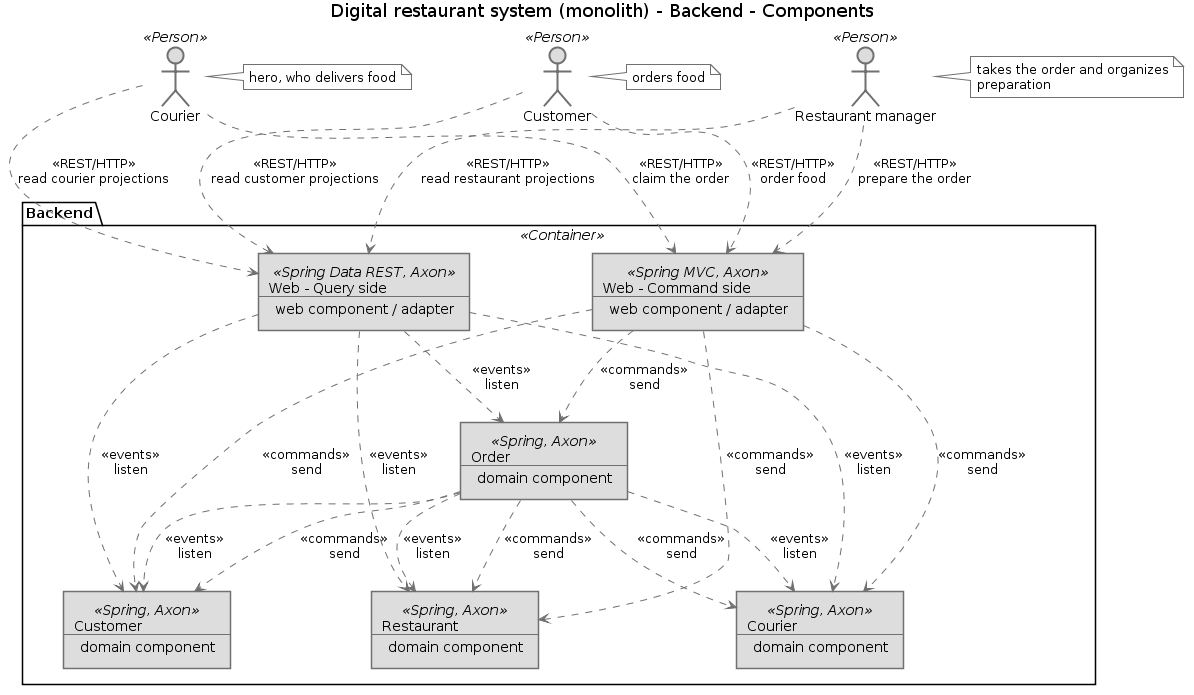

The diagram above was rendered by PlantUML. Its source (embedded in the PNG):
@startuml
scale max 2000x2000
title Digital restaurant system (monolith) - Backend - Components

skinparam {
  shadowing false
  arrowColor #707070
  actorBorderColor #707070
  componentBorderColor #707070
  rectangleBorderColor #707070
  noteBackgroundColor #ffffff
  noteBorderColor #707070
}
actor "Courier" <<Person>> as 2 #dddddd
note right of 2
  hero, who delivers food
end note
actor "Customer" <<Person>> as 1 #dddddd
note right of 1
  orders food
end note
actor "Restaurant manager" <<Person>> as 3 #dddddd
note right of 3
  takes the order and organizes
  preparation
end note
package "Backend" <<Container>> {
  rectangle 14 <<Spring, Axon>> #dddddd [
    Courier
    --
    domain component
  ]
  rectangle 16 <<Spring, Axon>> #dddddd [
    Customer
    --
    domain component
  ]
  rectangle 20 <<Spring, Axon>> #dddddd [
    Order
    --
    domain component
  ]
  rectangle 18 <<Spring, Axon>> #dddddd [
    Restaurant
    --
    domain component
  ]
  rectangle 28 <<Spring MVC, Axon>> #dddddd [
    Web - Command side
    --
    web component / adapter
  ]
  rectangle 36 <<Spring Data REST, Axon>> #dddddd [
    Web - Query side
    --
    web component / adapter
  ]
}
2 .[#707070].> 28 : <<REST/HTTP>>\nclaim the order
2 .[#707070].> 36 : <<REST/HTTP>>\nread courier projections
1 .[#707070].> 28 : <<REST/HTTP>>\norder food
1 .[#707070].> 36 : <<REST/HTTP>>\nread customer projections
20 .[#707070].> 14 : <<events>>\nlisten
20 .[#707070].> 14 : <<commands>>\nsend
20 .[#707070].> 16 : <<events>>\nlisten
20 .[#707070].> 16 : <<commands>>\nsend
20 .[#707070].> 18 : <<events>>\nlisten
20 .[#707070].> 18 : <<commands>>\nsend
3 .[#707070].> 28 : <<REST/HTTP>>\nprepare the order
3 .[#707070].> 36 : <<REST/HTTP>>\nread restaurant projections
28 .[#707070].> 14 : <<commands>>\nsend
28 .[#707070].> 16 : <<commands>>\nsend
28 .[#707070].> 20 : <<commands>>\nsend
28 .[#707070].> 18 : <<commands>>\nsend
36 .[#707070].> 14 : <<events>>\nlisten
36 .[#707070].> 16 : <<events>>\nlisten
36 .[#707070].> 20 : <<events>>\nlisten
36 .[#707070].> 18 : <<events>>\nlisten
@enduml